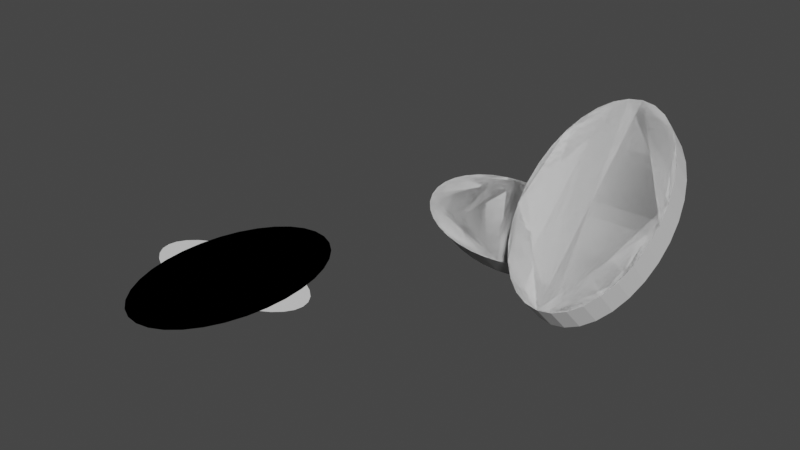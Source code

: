 # Source: preview_object.blend  (saved by Blender 2.82.7; exported with 4.5.12 LTS)
import bpy
from mathutils import Matrix  # noqa: F401  (used for matrix-valued properties, if any)

bpy.ops.wm.read_factory_settings(use_empty=True)
scene = bpy.context.scene
scene.name = 'Scene'

# ---- collections
col_collection = bpy.data.collections.new('Collection'); scene.collection.children.link(col_collection)
col_soc_internal = bpy.data.collections.new('SOC_internal'); col_collection.children.link(col_soc_internal)
col_soc = bpy.data.collections.new('SOC'); scene.collection.children.link(col_soc)
col_soc_internal_001 = bpy.data.collections.new('SOC_internal.001'); col_soc.children.link(col_soc_internal_001)
col_preview = bpy.data.collections.new('Preview'); col_soc.children.link(col_preview)
col_other_part = bpy.data.collections.new('Other Part'); scene.collection.children.link(col_other_part)
col_soc_internal_002 = bpy.data.collections.new('SOC_internal.002'); col_other_part.children.link(col_soc_internal_002)

# ---- world
world_world = bpy.data.worlds.new('World'); scene.world = world_world
world_world.use_nodes = True; world_world.node_tree.nodes.clear()
_N = world_world.node_tree.nodes; _L = world_world.node_tree.links
n0 = _N.new('ShaderNodeOutputWorld'); n0.name = 'World Output'; n0.location = (300, 300)
n1 = _N.new('ShaderNodeBackground'); n1.name = 'Background'; n1.location = (10, 300)
n1.inputs[0].default_value = (0.05088, 0.05088, 0.05088, 1.0)
_L.new(n1.outputs[0], n0.inputs[0])
n0.is_active_output = True
world_world.color = (0.05088, 0.05088, 0.05088)
world_world.use_sun_shadow = False
world_world.sun_shadow_jitter_overblur = 0.0

# ---- meshes
me_circle = bpy.data.meshes.new('Circle')
me_circle.from_pydata([(0.0, 33.36, 0.0), (-6.509, 32.72, 0.0), (-12.77, 30.82, 0.0), (-18.53, 27.74, 0.0), (-23.59, 23.59, 0.0), (-27.74, 18.53, 0.0), (-30.82, 12.77, 0.0), (-32.72, 6.509, 0.0), (-33.36, 2.519e-06, 0.0), (-32.72, -6.509, 0.0), (-30.82, -12.77, 0.0), (-27.74, -18.53, 0.0), (-23.59, -23.59, 0.0), (-18.53, -27.74, 0.0), (-12.77, -30.82, 0.0), (-6.509, -32.72, 0.0), (1.087e-05, -33.36, 0.0), (6.509, -32.72, 0.0), (12.77, -30.82, 0.0), (18.53, -27.74, 0.0), (23.59, -23.59, 0.0), (27.74, -18.53, 0.0), (30.82, -12.77, 0.0), (32.72, -6.509, 0.0), (33.36, 3.221e-05, 0.0), (32.72, 6.509, 0.0), (30.82, 12.77, 0.0), (27.74, 18.53, 0.0), (23.59, 23.59, 0.0), (18.53, 27.74, 0.0), (12.77, 30.82, 0.0), (6.508, 32.72, 0.0)], [], [(1, 2, 3, 4, 5, 6, 7, 8, 9, 10, 11, 12, 13, 14, 15, 16, 17, 18, 19, 20, 21, 22, 23, 24, 25, 26, 27, 28, 29, 30, 31, 0)])
_uv = me_circle.uv_layers.new(name='UVMap')
_uv.uv.foreach_set('vector', [0.0, 0.0, 0.0, 0.0, 0.0, 0.0, 0.0, 0.0, 0.0, 0.0, 0.0, 0.0, 0.0, 0.0, 0.0, 0.0, 0.0, 0.0, 0.0, 0.0, 0.0, 0.0, 0.0, 0.0, 0.0, 0.0, 0.0, 0.0, 0.0, 0.0, 0.0, 0.0, 0.0, 0.0, 0.0, 0.0, 0.0, 0.0, 0.0, 0.0, 0.0, 0.0, 0.0, 0.0, 0.0, 0.0, 0.0, 0.0, 0.0, 0.0, 0.0, 0.0, 0.0, 0.0, 0.0, 0.0, 0.0, 0.0, 0.0, 0.0, 0.0, 0.0, 0.0, 0.0])
me_circle.use_remesh_fix_poles = True
me_circle.use_remesh_preserve_attributes = False
me_circle.use_mirror_vertex_groups = False
me_circle.update()
me_mesh_033 = bpy.data.meshes.new('Mesh.033')
me_mesh_033.from_pydata([(-8.037, 19.4, 0.0), (-11.67, 17.46, 0.0), (-14.85, 14.85, 0.0), (-17.46, 11.67, 0.0), (-19.4, 8.037, 0.0), (-20.6, 4.097, 0.0), (-21.0, 1.586e-06, 0.0), (-20.6, -4.097, 0.0), (-19.4, -8.037, 0.0), (-17.46, -11.67, 0.0), (-14.85, -14.85, 0.0), (-11.67, -17.46, 0.0), (-8.037, -19.4, 0.0), (-4.097, -20.6, 0.0), (6.844e-06, -21.0, 0.0), (4.097, -20.6, 0.0), (8.037, -19.4, 0.0), (11.67, -17.46, 0.0), (14.85, -14.85, 0.0), (17.46, -11.67, 0.0), (19.4, -8.037, 0.0), (20.6, -4.097, 0.0), (21.0, 2.028e-05, 0.0), (20.6, 4.097, 0.0), (19.4, 8.037, 0.0), (17.46, 11.67, 0.0), (14.85, 14.85, 0.0), (11.67, 17.46, 0.0), (8.037, 19.4, 0.0), (4.097, 20.6, 0.0), (0.0, 21.0, 0.0), (-4.097, 20.6, 0.0)], [], [(0, 1, 2, 3, 4, 5, 6, 7, 8, 9, 10, 11, 12, 13, 14, 15, 16, 17, 18, 19, 20, 21, 22, 23, 24, 25, 26, 27, 28, 29, 30, 31)])
me_mesh_033.use_remesh_fix_poles = True
me_mesh_033.use_remesh_preserve_attributes = False
me_mesh_033.use_mirror_vertex_groups = False
me_mesh_033.update()
me_mesh_015 = bpy.data.meshes.new('Mesh.015')
me_mesh_015.from_pydata([(-12.77, 30.82, 0.0), (-18.53, 27.74, 0.0), (-23.59, 23.59, 0.0), (-27.74, 18.53, 0.0), (-30.82, 12.77, 0.0), (-32.72, 6.509, 0.0), (-33.36, 2.519e-06, 0.0), (-32.72, -6.509, 0.0), (-30.82, -12.77, 0.0), (-27.74, -18.53, 0.0), (-23.59, -23.59, 0.0), (-18.53, -27.74, 0.0), (-12.77, -30.82, 0.0), (-6.509, -32.72, 0.0), (1.087e-05, -33.36, 0.0), (6.509, -32.72, 0.0), (12.77, -30.82, 0.0), (18.53, -27.74, 0.0), (23.59, -23.59, 0.0), (27.74, -18.53, 0.0), (30.82, -12.77, 0.0), (32.72, -6.509, 0.0), (33.36, 3.221e-05, 0.0), (32.72, 6.509, 0.0), (30.82, 12.77, 0.0), (27.74, 18.53, 0.0), (23.59, 23.59, 0.0), (18.53, 27.74, 0.0), (12.77, 30.82, 0.0), (6.508, 32.72, 0.0), (0.0, 33.36, 0.0), (-6.509, 32.72, 0.0)], [], [(0, 1, 2, 3, 4, 5, 6, 7, 8, 9, 10, 11, 12, 13, 14, 15, 16, 17, 18, 19, 20, 21, 22, 23, 24, 25, 26, 27, 28, 29, 30, 31)])
me_mesh_015.use_remesh_fix_poles = True
me_mesh_015.use_remesh_preserve_attributes = False
me_mesh_015.use_mirror_vertex_groups = False
me_mesh_015.update()
me_circle_001 = bpy.data.meshes.new('Circle.001')
me_circle_001.from_pydata([(0.0, 53.29, 0.0), (-6.509, 52.27, 0.0), (-12.77, 49.24, 0.0), (-18.53, 44.31, 0.0), (-23.59, 37.68, 0.0), (-27.74, 29.61, 0.0), (-30.82, 20.39, 0.0), (-32.72, 10.4, 0.0), (-33.36, 4.023e-06, 0.0), (-32.72, -10.4, 0.0), (-30.82, -20.39, 0.0), (-27.74, -29.61, 0.0), (-23.59, -37.68, 0.0), (-18.53, -44.31, 0.0), (-12.77, -49.24, 0.0), (-6.509, -52.27, 0.0), (1.087e-05, -53.29, 0.0), (6.509, -52.27, 0.0), (12.77, -49.24, 0.0), (18.53, -44.31, 0.0), (23.59, -37.68, 0.0), (27.74, -29.61, 0.0), (30.82, -20.39, 0.0), (32.72, -10.4, 0.0), (33.36, 5.146e-05, 0.0), (32.72, 10.4, 0.0), (30.82, 20.39, 0.0), (27.74, 29.61, 0.0), (23.59, 37.68, 0.0), (18.53, 44.31, 0.0), (12.77, 49.24, 0.0), (6.508, 52.27, 0.0)], [], [(1, 2, 3, 4, 5, 6, 7, 8, 9, 10, 11, 12, 13, 14, 15, 16, 17, 18, 19, 20, 21, 22, 23, 24, 25, 26, 27, 28, 29, 30, 31, 0)])
_uv = me_circle_001.uv_layers.new(name='UVMap')
_uv.uv.foreach_set('vector', [0.0, 0.0, 0.0, 0.0, 0.0, 0.0, 0.0, 0.0, 0.0, 0.0, 0.0, 0.0, 0.0, 0.0, 0.0, 0.0, 0.0, 0.0, 0.0, 0.0, 0.0, 0.0, 0.0, 0.0, 0.0, 0.0, 0.0, 0.0, 0.0, 0.0, 0.0, 0.0, 0.0, 0.0, 0.0, 0.0, 0.0, 0.0, 0.0, 0.0, 0.0, 0.0, 0.0, 0.0, 0.0, 0.0, 0.0, 0.0, 0.0, 0.0, 0.0, 0.0, 0.0, 0.0, 0.0, 0.0, 0.0, 0.0, 0.0, 0.0, 0.0, 0.0, 0.0, 0.0])
me_circle_001.use_remesh_fix_poles = True
me_circle_001.use_remesh_preserve_attributes = False
me_circle_001.use_mirror_vertex_groups = False
me_circle_001.update()
me_circle_002 = bpy.data.meshes.new('Circle.002')
me_circle_002.from_pydata([(0.0, 21.0, 0.0), (-8.485, 20.6, 0.0), (-16.64, 19.4, 0.0), (-24.16, 17.46, 0.0), (-30.76, 14.85, 0.0), (-36.16, 11.67, 0.0), (-40.18, 8.037, 0.0), (-42.66, 4.097, 0.0), (-43.5, 1.586e-06, 0.0), (-42.66, -4.097, 0.0), (-40.18, -8.037, 0.0), (-36.16, -11.67, 0.0), (-30.76, -14.85, 0.0), (-24.16, -17.46, 0.0), (-16.64, -19.4, 0.0), (-8.485, -20.6, 0.0), (1.417e-05, -21.0, 0.0), (8.485, -20.6, 0.0), (16.64, -19.4, 0.0), (24.16, -17.46, 0.0), (30.76, -14.85, 0.0), (36.16, -11.67, 0.0), (40.18, -8.037, 0.0), (42.66, -4.097, 0.0), (43.5, 2.028e-05, 0.0), (42.66, 4.097, 0.0), (40.18, 8.037, 0.0), (36.16, 11.67, 0.0), (30.76, 14.85, 0.0), (24.16, 17.46, 0.0), (16.64, 19.4, 0.0), (8.485, 20.6, 0.0)], [], [(1, 2, 3, 4, 5, 6, 7, 8, 9, 10, 11, 12, 13, 14, 15, 16, 17, 18, 19, 20, 21, 22, 23, 24, 25, 26, 27, 28, 29, 30, 31, 0)])
_uv = me_circle_002.uv_layers.new(name='UVMap')
_uv.uv.foreach_set('vector', [0.0, 0.0, 0.0, 0.0, 0.0, 0.0, 0.0, 0.0, 0.0, 0.0, 0.0, 0.0, 0.0, 0.0, 0.0, 0.0, 0.0, 0.0, 0.0, 0.0, 0.0, 0.0, 0.0, 0.0, 0.0, 0.0, 0.0, 0.0, 0.0, 0.0, 0.0, 0.0, 0.0, 0.0, 0.0, 0.0, 0.0, 0.0, 0.0, 0.0, 0.0, 0.0, 0.0, 0.0, 0.0, 0.0, 0.0, 0.0, 0.0, 0.0, 0.0, 0.0, 0.0, 0.0, 0.0, 0.0, 0.0, 0.0, 0.0, 0.0, 0.0, 0.0, 0.0, 0.0])
me_circle_002.use_remesh_fix_poles = True
me_circle_002.use_remesh_preserve_attributes = False
me_circle_002.use_mirror_vertex_groups = False
me_circle_002.update()
me_circle_003 = bpy.data.meshes.new('Circle.003')
me_circle_003.from_pydata([(0.0, 53.29, 0.0), (-6.509, 52.27, 0.0), (-12.77, 49.24, 0.0), (-18.53, 44.31, 0.0), (-23.59, 37.68, 0.0), (-27.74, 29.61, 0.0), (-30.82, 20.39, 0.0), (-32.72, 10.4, 0.0), (-33.36, 4.023e-06, 0.0), (-32.72, -10.4, 0.0), (-30.82, -20.39, 0.0), (-27.74, -29.61, 0.0), (-23.59, -37.68, 0.0), (-18.53, -44.31, 0.0), (-12.77, -49.24, 0.0), (-6.509, -52.27, 0.0), (1.087e-05, -53.29, 0.0), (6.509, -52.27, 0.0), (12.77, -49.24, 0.0), (18.53, -44.31, 0.0), (23.59, -37.68, 0.0), (27.74, -29.61, 0.0), (30.82, -20.39, 0.0), (32.72, -10.4, 0.0), (33.36, 5.146e-05, 0.0), (32.72, 10.4, 0.0), (30.82, 20.39, 0.0), (27.74, 29.61, 0.0), (23.59, 37.68, 0.0), (18.53, 44.31, 0.0), (12.77, 49.24, 0.0), (6.508, 52.27, 0.0)], [], [(1, 2, 3, 4, 5, 6, 7, 8, 9, 10, 11, 12, 13, 14, 15, 16, 17, 18, 19, 20, 21, 22, 23, 24, 25, 26, 27, 28, 29, 30, 31, 0)])
_uv = me_circle_003.uv_layers.new(name='UVMap')
_uv.uv.foreach_set('vector', [0.0, 0.0, 0.0, 0.0, 0.0, 0.0, 0.0, 0.0, 0.0, 0.0, 0.0, 0.0, 0.0, 0.0, 0.0, 0.0, 0.0, 0.0, 0.0, 0.0, 0.0, 0.0, 0.0, 0.0, 0.0, 0.0, 0.0, 0.0, 0.0, 0.0, 0.0, 0.0, 0.0, 0.0, 0.0, 0.0, 0.0, 0.0, 0.0, 0.0, 0.0, 0.0, 0.0, 0.0, 0.0, 0.0, 0.0, 0.0, 0.0, 0.0, 0.0, 0.0, 0.0, 0.0, 0.0, 0.0, 0.0, 0.0, 0.0, 0.0, 0.0, 0.0, 0.0, 0.0])
me_circle_003.use_remesh_fix_poles = True
me_circle_003.use_remesh_preserve_attributes = False
me_circle_003.use_mirror_vertex_groups = False
me_circle_003.update()
me_circle_005 = bpy.data.meshes.new('Circle.005')
me_circle_005.from_pydata([(0.0, 53.29, 0.0), (-6.509, 52.27, 0.0), (-12.77, 49.24, 0.0), (-18.53, 44.31, 0.0), (-23.59, 37.68, 0.0), (-27.74, 29.61, 0.0), (-30.82, 20.39, 0.0), (-32.72, 10.4, 0.0), (-33.36, 4.023e-06, 0.0), (-32.72, -10.4, 0.0), (-30.82, -20.39, 0.0), (-27.74, -29.61, 0.0), (-23.59, -37.68, 0.0), (-18.53, -44.31, 0.0), (-12.77, -49.24, 0.0), (-6.509, -52.27, 0.0), (1.087e-05, -53.29, 0.0), (6.509, -52.27, 0.0), (12.77, -49.24, 0.0), (18.53, -44.31, 0.0), (23.59, -37.68, 0.0), (27.74, -29.61, 0.0), (30.82, -20.39, 0.0), (32.72, -10.4, 0.0), (33.36, 5.146e-05, 0.0), (32.72, 10.4, 0.0), (30.82, 20.39, 0.0), (27.74, 29.61, 0.0), (23.59, 37.68, 0.0), (18.53, 44.31, 0.0), (12.77, 49.24, 0.0), (6.508, 52.27, 0.0)], [], [(1, 2, 3, 4, 5, 6, 7, 8, 9, 10, 11, 12, 13, 14, 15, 16, 17, 18, 19, 20, 21, 22, 23, 24, 25, 26, 27, 28, 29, 30, 31, 0)])
_uv = me_circle_005.uv_layers.new(name='UVMap')
_uv.uv.foreach_set('vector', [0.0, 0.0, 0.0, 0.0, 0.0, 0.0, 0.0, 0.0, 0.0, 0.0, 0.0, 0.0, 0.0, 0.0, 0.0, 0.0, 0.0, 0.0, 0.0, 0.0, 0.0, 0.0, 0.0, 0.0, 0.0, 0.0, 0.0, 0.0, 0.0, 0.0, 0.0, 0.0, 0.0, 0.0, 0.0, 0.0, 0.0, 0.0, 0.0, 0.0, 0.0, 0.0, 0.0, 0.0, 0.0, 0.0, 0.0, 0.0, 0.0, 0.0, 0.0, 0.0, 0.0, 0.0, 0.0, 0.0, 0.0, 0.0, 0.0, 0.0, 0.0, 0.0, 0.0, 0.0])
me_circle_005.use_remesh_fix_poles = True
me_circle_005.use_remesh_preserve_attributes = False
me_circle_005.use_mirror_vertex_groups = False
me_circle_005.update()
me_circle_006 = bpy.data.meshes.new('Circle.006')
me_circle_006.from_pydata([(0.0, 53.29, 0.0), (-6.509, 52.27, 0.0), (-12.77, 49.24, 0.0), (-18.53, 44.31, 0.0), (-23.59, 37.68, 0.0), (-27.74, 29.61, 0.0), (-30.82, 20.39, 0.0), (-32.72, 10.4, 0.0), (-33.36, 4.023e-06, 0.0), (-32.72, -10.4, 0.0), (-30.82, -20.39, 0.0), (-27.74, -29.61, 0.0), (-23.59, -37.68, 0.0), (-18.53, -44.31, 0.0), (-12.77, -49.24, 0.0), (-6.509, -52.27, 0.0), (1.087e-05, -53.29, 0.0), (6.509, -52.27, 0.0), (12.77, -49.24, 0.0), (18.53, -44.31, 0.0), (23.59, -37.68, 0.0), (27.74, -29.61, 0.0), (30.82, -20.39, 0.0), (32.72, -10.4, 0.0), (33.36, 5.146e-05, 0.0), (32.72, 10.4, 0.0), (30.82, 20.39, 0.0), (27.74, 29.61, 0.0), (23.59, 37.68, 0.0), (18.53, 44.31, 0.0), (12.77, 49.24, 0.0), (6.508, 52.27, 0.0)], [], [(1, 2, 3, 4, 5, 6, 7, 8, 9, 10, 11, 12, 13, 14, 15, 16, 17, 18, 19, 20, 21, 22, 23, 24, 25, 26, 27, 28, 29, 30, 31, 0)])
_uv = me_circle_006.uv_layers.new(name='UVMap')
_uv.uv.foreach_set('vector', [0.0, 0.0, 0.0, 0.0, 0.0, 0.0, 0.0, 0.0, 0.0, 0.0, 0.0, 0.0, 0.0, 0.0, 0.0, 0.0, 0.0, 0.0, 0.0, 0.0, 0.0, 0.0, 0.0, 0.0, 0.0, 0.0, 0.0, 0.0, 0.0, 0.0, 0.0, 0.0, 0.0, 0.0, 0.0, 0.0, 0.0, 0.0, 0.0, 0.0, 0.0, 0.0, 0.0, 0.0, 0.0, 0.0, 0.0, 0.0, 0.0, 0.0, 0.0, 0.0, 0.0, 0.0, 0.0, 0.0, 0.0, 0.0, 0.0, 0.0, 0.0, 0.0, 0.0, 0.0])
me_circle_006.use_remesh_fix_poles = True
me_circle_006.use_remesh_preserve_attributes = False
me_circle_006.use_mirror_vertex_groups = False
me_circle_006.update()
me_circle_007 = bpy.data.meshes.new('Circle.007')
me_circle_007.from_pydata([(0.0, 53.29, 0.0), (-6.509, 52.27, 0.0), (-12.77, 49.24, 0.0), (-18.53, 44.31, 0.0), (-23.59, 37.68, 0.0), (-27.74, 29.61, 0.0), (-30.82, 20.39, 0.0), (-32.72, 10.4, 0.0), (-33.36, 4.023e-06, 0.0), (-32.72, -10.4, 0.0), (-30.82, -20.39, 0.0), (-27.74, -29.61, 0.0), (-23.59, -37.68, 0.0), (-18.53, -44.31, 0.0), (-12.77, -49.24, 0.0), (-6.509, -52.27, 0.0), (1.087e-05, -53.29, 0.0), (6.509, -52.27, 0.0), (12.77, -49.24, 0.0), (18.53, -44.31, 0.0), (23.59, -37.68, 0.0), (27.74, -29.61, 0.0), (30.82, -20.39, 0.0), (32.72, -10.4, 0.0), (33.36, 5.146e-05, 0.0), (32.72, 10.4, 0.0), (30.82, 20.39, 0.0), (27.74, 29.61, 0.0), (23.59, 37.68, 0.0), (18.53, 44.31, 0.0), (12.77, 49.24, 0.0), (6.508, 52.27, 0.0)], [], [(1, 2, 3, 4, 5, 6, 7, 8, 9, 10, 11, 12, 13, 14, 15, 16, 17, 18, 19, 20, 21, 22, 23, 24, 25, 26, 27, 28, 29, 30, 31, 0)])
_uv = me_circle_007.uv_layers.new(name='UVMap')
_uv.uv.foreach_set('vector', [0.0, 0.0, 0.0, 0.0, 0.0, 0.0, 0.0, 0.0, 0.0, 0.0, 0.0, 0.0, 0.0, 0.0, 0.0, 0.0, 0.0, 0.0, 0.0, 0.0, 0.0, 0.0, 0.0, 0.0, 0.0, 0.0, 0.0, 0.0, 0.0, 0.0, 0.0, 0.0, 0.0, 0.0, 0.0, 0.0, 0.0, 0.0, 0.0, 0.0, 0.0, 0.0, 0.0, 0.0, 0.0, 0.0, 0.0, 0.0, 0.0, 0.0, 0.0, 0.0, 0.0, 0.0, 0.0, 0.0, 0.0, 0.0, 0.0, 0.0, 0.0, 0.0, 0.0, 0.0])
me_circle_007.use_remesh_fix_poles = True
me_circle_007.use_remesh_preserve_attributes = False
me_circle_007.use_mirror_vertex_groups = False
me_circle_007.update()
me_circle_008 = bpy.data.meshes.new('Circle.008')
me_circle_008.from_pydata([(0.0, 53.29, 0.0), (-6.509, 52.27, 0.0), (-12.77, 49.24, 0.0), (-18.53, 44.31, 0.0), (-23.59, 37.68, 0.0), (-27.74, 29.61, 0.0), (-30.82, 20.39, 0.0), (-32.72, 10.4, 0.0), (-33.36, 4.023e-06, 0.0), (-32.72, -10.4, 0.0), (-30.82, -20.39, 0.0), (-27.74, -29.61, 0.0), (-23.59, -37.68, 0.0), (-18.53, -44.31, 0.0), (-12.77, -49.24, 0.0), (-6.509, -52.27, 0.0), (1.087e-05, -53.29, 0.0), (6.509, -52.27, 0.0), (12.77, -49.24, 0.0), (18.53, -44.31, 0.0), (23.59, -37.68, 0.0), (27.74, -29.61, 0.0), (30.82, -20.39, 0.0), (32.72, -10.4, 0.0), (33.36, 5.146e-05, 0.0), (32.72, 10.4, 0.0), (30.82, 20.39, 0.0), (27.74, 29.61, 0.0), (23.59, 37.68, 0.0), (18.53, 44.31, 0.0), (12.77, 49.24, 0.0), (6.508, 52.27, 0.0)], [], [(1, 2, 3, 4, 5, 6, 7, 8, 9, 10, 11, 12, 13, 14, 15, 16, 17, 18, 19, 20, 21, 22, 23, 24, 25, 26, 27, 28, 29, 30, 31, 0)])
_uv = me_circle_008.uv_layers.new(name='UVMap')
_uv.uv.foreach_set('vector', [0.0, 0.0, 0.0, 0.0, 0.0, 0.0, 0.0, 0.0, 0.0, 0.0, 0.0, 0.0, 0.0, 0.0, 0.0, 0.0, 0.0, 0.0, 0.0, 0.0, 0.0, 0.0, 0.0, 0.0, 0.0, 0.0, 0.0, 0.0, 0.0, 0.0, 0.0, 0.0, 0.0, 0.0, 0.0, 0.0, 0.0, 0.0, 0.0, 0.0, 0.0, 0.0, 0.0, 0.0, 0.0, 0.0, 0.0, 0.0, 0.0, 0.0, 0.0, 0.0, 0.0, 0.0, 0.0, 0.0, 0.0, 0.0, 0.0, 0.0, 0.0, 0.0, 0.0, 0.0])
me_circle_008.use_remesh_fix_poles = True
me_circle_008.use_remesh_preserve_attributes = False
me_circle_008.use_mirror_vertex_groups = False
me_circle_008.update()
me_circle_011 = bpy.data.meshes.new('Circle.011')
me_circle_011.from_pydata([(0.0, 53.29, 0.0), (-6.509, 52.27, 0.0), (-12.77, 49.24, 0.0), (-18.53, 44.31, 0.0), (-23.59, 37.68, 0.0), (-27.74, 29.61, 0.0), (-30.82, 20.39, 0.0), (-32.72, 10.4, 0.0), (-33.36, 4.023e-06, 0.0), (-32.72, -10.4, 0.0), (-30.82, -20.39, 0.0), (-27.74, -29.61, 0.0), (-23.59, -37.68, 0.0), (-18.53, -44.31, 0.0), (-12.77, -49.24, 0.0), (-6.509, -52.27, 0.0), (1.087e-05, -53.29, 0.0), (6.509, -52.27, 0.0), (12.77, -49.24, 0.0), (18.53, -44.31, 0.0), (23.59, -37.68, 0.0), (27.74, -29.61, 0.0), (30.82, -20.39, 0.0), (32.72, -10.4, 0.0), (33.36, 5.146e-05, 0.0), (32.72, 10.4, 0.0), (30.82, 20.39, 0.0), (27.74, 29.61, 0.0), (23.59, 37.68, 0.0), (18.53, 44.31, 0.0), (12.77, 49.24, 0.0), (6.508, 52.27, 0.0)], [], [(1, 2, 3, 4, 5, 6, 7, 8, 9, 10, 11, 12, 13, 14, 15, 16, 17, 18, 19, 20, 21, 22, 23, 24, 25, 26, 27, 28, 29, 30, 31, 0)])
_uv = me_circle_011.uv_layers.new(name='UVMap')
_uv.uv.foreach_set('vector', [0.0, 0.0, 0.0, 0.0, 0.0, 0.0, 0.0, 0.0, 0.0, 0.0, 0.0, 0.0, 0.0, 0.0, 0.0, 0.0, 0.0, 0.0, 0.0, 0.0, 0.0, 0.0, 0.0, 0.0, 0.0, 0.0, 0.0, 0.0, 0.0, 0.0, 0.0, 0.0, 0.0, 0.0, 0.0, 0.0, 0.0, 0.0, 0.0, 0.0, 0.0, 0.0, 0.0, 0.0, 0.0, 0.0, 0.0, 0.0, 0.0, 0.0, 0.0, 0.0, 0.0, 0.0, 0.0, 0.0, 0.0, 0.0, 0.0, 0.0, 0.0, 0.0, 0.0, 0.0])
me_circle_011.use_remesh_fix_poles = True
me_circle_011.use_remesh_preserve_attributes = False
me_circle_011.use_mirror_vertex_groups = False
me_circle_011.update()
me_circle_004 = bpy.data.meshes.new('Circle.004')
me_circle_004.from_pydata([(0.0, 21.0, 0.0), (-4.097, 20.6, 0.0), (-8.037, 19.4, 0.0), (-11.67, 17.46, 0.0), (-14.85, 14.85, 0.0), (-17.46, 11.67, 0.0), (-19.4, 8.037, 0.0), (-20.6, 4.097, 0.0), (-21.0, 1.586e-06, 0.0), (-20.6, -4.097, 0.0), (-19.4, -8.037, 0.0), (-17.46, -11.67, 0.0), (-14.85, -14.85, 0.0), (-11.67, -17.46, 0.0), (-8.037, -19.4, 0.0), (-4.097, -20.6, 0.0), (6.844e-06, -21.0, 0.0), (4.097, -20.6, 0.0), (8.037, -19.4, 0.0), (11.67, -17.46, 0.0), (14.85, -14.85, 0.0), (17.46, -11.67, 0.0), (19.4, -8.037, 0.0), (20.6, -4.097, 0.0), (21.0, 2.028e-05, 0.0), (20.6, 4.097, 0.0), (19.4, 8.037, 0.0), (17.46, 11.67, 0.0), (14.85, 14.85, 0.0), (11.67, 17.46, 0.0), (8.037, 19.4, 0.0), (4.097, 20.6, 0.0)], [], [(1, 2, 3, 4, 5, 6, 7, 8, 9, 10, 11, 12, 13, 14, 15, 16, 17, 18, 19, 20, 21, 22, 23, 24, 25, 26, 27, 28, 29, 30, 31, 0)])
_uv = me_circle_004.uv_layers.new(name='UVMap')
_uv.uv.foreach_set('vector', [0.0, 0.0, 0.0, 0.0, 0.0, 0.0, 0.0, 0.0, 0.0, 0.0, 0.0, 0.0, 0.0, 0.0, 0.0, 0.0, 0.0, 0.0, 0.0, 0.0, 0.0, 0.0, 0.0, 0.0, 0.0, 0.0, 0.0, 0.0, 0.0, 0.0, 0.0, 0.0, 0.0, 0.0, 0.0, 0.0, 0.0, 0.0, 0.0, 0.0, 0.0, 0.0, 0.0, 0.0, 0.0, 0.0, 0.0, 0.0, 0.0, 0.0, 0.0, 0.0, 0.0, 0.0, 0.0, 0.0, 0.0, 0.0, 0.0, 0.0, 0.0, 0.0, 0.0, 0.0])
me_circle_004.use_remesh_fix_poles = True
me_circle_004.use_remesh_preserve_attributes = False
me_circle_004.use_mirror_vertex_groups = False
me_circle_004.update()
me_mesh_003 = bpy.data.meshes.new('Mesh.003')
me_mesh_003.from_pydata([(-8.037, 19.4, 0.0), (-11.67, 17.46, 0.0), (-14.85, 14.85, 0.0), (-17.46, 11.67, 0.0), (-19.4, 8.037, 0.0), (-20.6, 4.097, 0.0), (-21.0, 1.586e-06, 0.0), (-20.6, -4.097, 0.0), (-19.4, -8.037, 0.0), (-17.46, -11.67, 0.0), (-14.85, -14.85, 0.0), (-11.67, -17.46, 0.0), (-8.037, -19.4, 0.0), (-4.097, -20.6, 0.0), (6.844e-06, -21.0, 0.0), (4.097, -20.6, 0.0), (8.037, -19.4, 0.0), (11.67, -17.46, 0.0), (14.85, -14.85, 0.0), (17.46, -11.67, 0.0), (19.4, -8.037, 0.0), (20.6, -4.097, 0.0), (21.0, 2.028e-05, 0.0), (20.6, 4.097, 0.0), (19.4, 8.037, 0.0), (17.46, 11.67, 0.0), (14.85, 14.85, 0.0), (11.67, 17.46, 0.0), (8.037, 19.4, 0.0), (4.097, 20.6, 0.0), (0.0, 21.0, 0.0), (-4.097, 20.6, 0.0)], [], [(0, 1, 2, 3, 4, 5, 6, 7, 8, 9, 10, 11, 12, 13, 14, 15, 16, 17, 18, 19, 20, 21, 22, 23, 24, 25, 26, 27, 28, 29, 30, 31)])
me_mesh_003.use_remesh_fix_poles = True
me_mesh_003.use_remesh_preserve_attributes = False
me_mesh_003.use_mirror_vertex_groups = False
me_mesh_003.update()
me_mesh_004 = bpy.data.meshes.new('Mesh.004')
me_mesh_004.from_pydata([(-8.037, 19.4, 0.0), (-11.67, 17.46, 0.0), (-14.85, 14.85, 0.0), (-17.46, 11.67, 0.0), (-19.4, 8.037, 0.0), (-20.6, 4.097, 0.0), (-21.0, 1.586e-06, 0.0), (-20.6, -4.097, 0.0), (-19.4, -8.037, 0.0), (-17.46, -11.67, 0.0), (-14.85, -14.85, 0.0), (-11.67, -17.46, 0.0), (-8.037, -19.4, 0.0), (-4.097, -20.6, 0.0), (6.844e-06, -21.0, 0.0), (4.097, -20.6, 0.0), (8.037, -19.4, 0.0), (11.67, -17.46, 0.0), (14.85, -14.85, 0.0), (17.46, -11.67, 0.0), (19.4, -8.037, 0.0), (20.6, -4.097, 0.0), (21.0, 2.028e-05, 0.0), (20.6, 4.097, 0.0), (19.4, 8.037, 0.0), (17.46, 11.67, 0.0), (14.85, 14.85, 0.0), (11.67, 17.46, 0.0), (8.037, 19.4, 0.0), (4.097, 20.6, 0.0), (0.0, 21.0, 0.0), (-4.097, 20.6, 0.0)], [], [(0, 1, 2, 3, 4, 5, 6, 7, 8, 9, 10, 11, 12, 13, 14, 15, 16, 17, 18, 19, 20, 21, 22, 23, 24, 25, 26, 27, 28, 29, 30, 31)])
me_mesh_004.use_remesh_fix_poles = True
me_mesh_004.use_remesh_preserve_attributes = False
me_mesh_004.use_mirror_vertex_groups = False
me_mesh_004.update()
me_mesh_005 = bpy.data.meshes.new('Mesh.005')
me_mesh_005.from_pydata([(-8.037, 19.4, 0.0), (-11.67, 17.46, 0.0), (-14.85, 14.85, 0.0), (-17.46, 11.67, 0.0), (-19.4, 8.037, 0.0), (-20.6, 4.097, 0.0), (-21.0, 1.586e-06, 0.0), (-20.6, -4.097, 0.0), (-19.4, -8.037, 0.0), (-17.46, -11.67, 0.0), (-14.85, -14.85, 0.0), (-11.67, -17.46, 0.0), (-8.037, -19.4, 0.0), (-4.097, -20.6, 0.0), (6.844e-06, -21.0, 0.0), (4.097, -20.6, 0.0), (8.037, -19.4, 0.0), (11.67, -17.46, 0.0), (14.85, -14.85, 0.0), (17.46, -11.67, 0.0), (19.4, -8.037, 0.0), (20.6, -4.097, 0.0), (21.0, 2.028e-05, 0.0), (20.6, 4.097, 0.0), (19.4, 8.037, 0.0), (17.46, 11.67, 0.0), (14.85, 14.85, 0.0), (11.67, 17.46, 0.0), (8.037, 19.4, 0.0), (4.097, 20.6, 0.0), (0.0, 21.0, 0.0), (-4.097, 20.6, 0.0)], [], [(0, 1, 2, 3, 4, 5, 6, 7, 8, 9, 10, 11, 12, 13, 14, 15, 16, 17, 18, 19, 20, 21, 22, 23, 24, 25, 26, 27, 28, 29, 30, 31)])
me_mesh_005.use_remesh_fix_poles = True
me_mesh_005.use_remesh_preserve_attributes = False
me_mesh_005.use_mirror_vertex_groups = False
me_mesh_005.update()
me_mesh_006 = bpy.data.meshes.new('Mesh.006')
me_mesh_006.from_pydata([(-8.037, 19.4, 0.0), (-11.67, 17.46, 0.0), (-14.85, 14.85, 0.0), (-17.46, 11.67, 0.0), (-19.4, 8.037, 0.0), (-20.6, 4.097, 0.0), (-21.0, 1.586e-06, 0.0), (-20.6, -4.097, 0.0), (-19.4, -8.037, 0.0), (-17.46, -11.67, 0.0), (-14.85, -14.85, 0.0), (-11.67, -17.46, 0.0), (-8.037, -19.4, 0.0), (-4.097, -20.6, 0.0), (6.844e-06, -21.0, 0.0), (4.097, -20.6, 0.0), (8.037, -19.4, 0.0), (11.67, -17.46, 0.0), (14.85, -14.85, 0.0), (17.46, -11.67, 0.0), (19.4, -8.037, 0.0), (20.6, -4.097, 0.0), (21.0, 2.028e-05, 0.0), (20.6, 4.097, 0.0), (19.4, 8.037, 0.0), (17.46, 11.67, 0.0), (14.85, 14.85, 0.0), (11.67, 17.46, 0.0), (8.037, 19.4, 0.0), (4.097, 20.6, 0.0), (0.0, 21.0, 0.0), (-4.097, 20.6, 0.0)], [], [(0, 1, 2, 3, 4, 5, 6, 7, 8, 9, 10, 11, 12, 13, 14, 15, 16, 17, 18, 19, 20, 21, 22, 23, 24, 25, 26, 27, 28, 29, 30, 31)])
me_mesh_006.use_remesh_fix_poles = True
me_mesh_006.use_remesh_preserve_attributes = False
me_mesh_006.use_mirror_vertex_groups = False
me_mesh_006.update()
me_mesh_007 = bpy.data.meshes.new('Mesh.007')
me_mesh_007.from_pydata([(-8.037, 19.4, 0.0), (-11.67, 17.46, 0.0), (-14.85, 14.85, 0.0), (-17.46, 11.67, 0.0), (-19.4, 8.037, 0.0), (-20.6, 4.097, 0.0), (-21.0, 1.586e-06, 0.0), (-20.6, -4.097, 0.0), (-19.4, -8.037, 0.0), (-17.46, -11.67, 0.0), (-14.85, -14.85, 0.0), (-11.67, -17.46, 0.0), (-8.037, -19.4, 0.0), (-4.097, -20.6, 0.0), (6.844e-06, -21.0, 0.0), (4.097, -20.6, 0.0), (8.037, -19.4, 0.0), (11.67, -17.46, 0.0), (14.85, -14.85, 0.0), (17.46, -11.67, 0.0), (19.4, -8.037, 0.0), (20.6, -4.097, 0.0), (21.0, 2.028e-05, 0.0), (20.6, 4.097, 0.0), (19.4, 8.037, 0.0), (17.46, 11.67, 0.0), (14.85, 14.85, 0.0), (11.67, 17.46, 0.0), (8.037, 19.4, 0.0), (4.097, 20.6, 0.0), (0.0, 21.0, 0.0), (-4.097, 20.6, 0.0)], [], [(0, 1, 2, 3, 4, 5, 6, 7, 8, 9, 10, 11, 12, 13, 14, 15, 16, 17, 18, 19, 20, 21, 22, 23, 24, 25, 26, 27, 28, 29, 30, 31)])
me_mesh_007.use_remesh_fix_poles = True
me_mesh_007.use_remesh_preserve_attributes = False
me_mesh_007.use_mirror_vertex_groups = False
me_mesh_007.update()

# ---- objects
ob_circle = bpy.data.objects.new('Circle', me_circle)
ob_soc_reference_collection = bpy.data.objects.new('SOC_reference.Collection', None)
ob_soc_circle_002_fillets = bpy.data.objects.new('SOC_Circle.002.fillets', me_mesh_033)
ob_soc_circle_fillets = bpy.data.objects.new('SOC_Circle.fillets', me_mesh_015)
ob_circle_001 = bpy.data.objects.new('Circle.001', me_circle_001)
ob_circle_003 = bpy.data.objects.new('Circle.003', me_circle_002)
ob_circle_004 = bpy.data.objects.new('Circle.004', me_circle_003)
ob_circle_005 = bpy.data.objects.new('Circle.005', me_circle_005)
ob_circle_006 = bpy.data.objects.new('Circle.006', me_circle_006)
ob_circle_007 = bpy.data.objects.new('Circle.007', me_circle_007)
ob_circle_008 = bpy.data.objects.new('Circle.008', me_circle_008)
ob_circle_009 = bpy.data.objects.new('Circle.009', me_circle_011)
ob_circle_002 = bpy.data.objects.new('Circle.002', me_circle_004)
ob_soc_reference_other_part = bpy.data.objects.new('SOC_reference.Other Part', None)
ob_soc_circle_002_fillets_001 = bpy.data.objects.new('SOC_Circle.002.fillets.001', me_mesh_003)
ob_soc_circle_002_fillets_002 = bpy.data.objects.new('SOC_Circle.002.fillets.002', me_mesh_004)
ob_soc_circle_002_fillets_003 = bpy.data.objects.new('SOC_Circle.002.fillets.003', me_mesh_005)
ob_soc_circle_002_fillets_004 = bpy.data.objects.new('SOC_Circle.002.fillets.004', me_mesh_006)
ob_soc_circle_002_fillets_005 = bpy.data.objects.new('SOC_Circle.002.fillets.005', me_mesh_007)

# ---- transforms, parenting, visibility, modifiers, constraints
ob_circle.location = (116.1, 107.0, 31.06)
ob_circle.rotation_euler = (0.7543, -0.0, 0.0)
ob_circle.scale = (1.0, 1.597, 1.0)
ob_circle.display_type = 'WIRE'
ob_circle.lineart.crease_threshold = 0.0
ob_soc_reference_collection.location = (0.0, 0.0, 0.0)
ob_soc_reference_collection.empty_display_size = 5.0
ob_soc_reference_collection.lineart.crease_threshold = 0.0
ob_soc_circle_002_fillets.location = (63.29, 117.9, 2.189)
ob_soc_circle_002_fillets.rotation_euler = (0.7543, -0.0, 0.0)
ob_soc_circle_002_fillets.scale = (2.071, 1.0, 1.0)
ob_soc_circle_002_fillets.hide_select = True
ob_soc_circle_002_fillets.lineart.crease_threshold = 0.0
_m = ob_soc_circle_002_fillets.modifiers.new('SOC_Solidify', 'SOLIDIFY')
_m.thickness = 18.0
_m.nonmanifold_merge_threshold = 0.0003
_m = ob_soc_circle_002_fillets.modifiers.new('SOC_Solidify.001', 'SOLIDIFY')
_m.nonmanifold_merge_threshold = 0.0003
_m = ob_soc_circle_002_fillets.modifiers.new('SOC_Solidify.002', 'SOLIDIFY')
_m.nonmanifold_merge_threshold = 0.0003
_m = ob_soc_circle_002_fillets.modifiers.new('SOC_Solidify.003', 'SOLIDIFY')
_m.nonmanifold_merge_threshold = 0.0003
_m = ob_soc_circle_002_fillets.modifiers.new('SOC_Solidify.004', 'SOLIDIFY')
_m.nonmanifold_merge_threshold = 0.0003
_m = ob_soc_circle_002_fillets.modifiers.new('SOC_Solidify.005', 'SOLIDIFY')
_m.nonmanifold_merge_threshold = 0.0003
ob_soc_circle_fillets.location = (116.1, 107.0, 31.06)
ob_soc_circle_fillets.rotation_euler = (0.7543, -0.0, 0.0)
ob_soc_circle_fillets.scale = (1.0, 1.597, 1.0)
ob_soc_circle_fillets.hide_select = True
ob_soc_circle_fillets.lineart.crease_threshold = 0.0
_m = ob_soc_circle_fillets.modifiers.new('SOC_Solidify', 'SOLIDIFY')
_m.thickness = 18.0
_m.nonmanifold_merge_threshold = 0.0003
ob_circle_001.location = (0.0, 0.0, 0.0)
ob_circle_001.display_type = 'WIRE'
ob_circle_001.lineart.crease_threshold = 0.0
ob_circle_003.location = (0.0, 0.0, 0.0)
ob_circle_003.display_type = 'WIRE'
ob_circle_003.lineart.crease_threshold = 0.0
ob_circle_004.location = (0.0, 0.0, 0.0)
ob_circle_004.display_type = 'WIRE'
ob_circle_004.lineart.crease_threshold = 0.0
ob_circle_005.location = (0.0, 0.0, 0.0)
ob_circle_005.display_type = 'WIRE'
ob_circle_005.lineart.crease_threshold = 0.0
ob_circle_006.location = (0.0, 0.0, 0.0)
ob_circle_006.display_type = 'WIRE'
ob_circle_006.lineart.crease_threshold = 0.0
ob_circle_007.location = (0.0, 0.0, 0.0)
ob_circle_007.display_type = 'WIRE'
ob_circle_007.lineart.crease_threshold = 0.0
ob_circle_008.location = (0.0, 0.0, 0.0)
ob_circle_008.display_type = 'WIRE'
ob_circle_008.lineart.crease_threshold = 0.0
ob_circle_009.location = (0.0, 0.0, 0.0)
ob_circle_009.display_type = 'WIRE'
ob_circle_009.lineart.crease_threshold = 0.0
ob_circle_002.location = (63.29, 117.9, 2.189)
ob_circle_002.rotation_euler = (0.7543, -0.0, 0.0)
ob_circle_002.scale = (2.071, 1.0, 1.0)
ob_circle_002.display_type = 'WIRE'
ob_circle_002.lineart.crease_threshold = 0.0
ob_soc_reference_other_part.location = (0.0, -0.0, 0.0)
ob_soc_reference_other_part.empty_display_size = 5.0
ob_soc_reference_other_part.lineart.crease_threshold = 0.0
ob_soc_circle_002_fillets_001.location = (63.29, 117.9, 2.189)
ob_soc_circle_002_fillets_001.rotation_euler = (0.7543, -0.0, 0.0)
ob_soc_circle_002_fillets_001.lineart.crease_threshold = 0.0
ob_soc_circle_002_fillets_002.location = (63.29, 117.9, 2.189)
ob_soc_circle_002_fillets_002.rotation_euler = (0.7543, -0.0, 0.0)
ob_soc_circle_002_fillets_002.lineart.crease_threshold = 0.0
ob_soc_circle_002_fillets_003.location = (63.29, 117.9, 2.189)
ob_soc_circle_002_fillets_003.rotation_euler = (0.7543, -0.0, 0.0)
ob_soc_circle_002_fillets_003.lineart.crease_threshold = 0.0
ob_soc_circle_002_fillets_004.location = (63.29, 117.9, 2.189)
ob_soc_circle_002_fillets_004.rotation_euler = (0.7543, -0.0, 0.0)
ob_soc_circle_002_fillets_004.lineart.crease_threshold = 0.0
ob_soc_circle_002_fillets_005.location = (63.29, 117.9, 2.189)
ob_soc_circle_002_fillets_005.rotation_euler = (0.7543, -0.0, 0.0)
ob_soc_circle_002_fillets_005.lineart.crease_threshold = 0.0

# ---- collection membership
col_collection.objects.link(ob_circle)
col_collection.objects.link(ob_soc_reference_collection)
col_soc_internal.objects.link(ob_soc_circle_002_fillets)
col_soc_internal.objects.link(ob_soc_circle_fillets)
col_preview.objects.link(ob_circle_001)
col_preview.objects.link(ob_circle_003)
col_preview.objects.link(ob_circle_004)
col_preview.objects.link(ob_circle_005)
col_preview.objects.link(ob_circle_006)
col_preview.objects.link(ob_circle_007)
col_preview.objects.link(ob_circle_008)
col_preview.objects.link(ob_circle_009)
col_other_part.objects.link(ob_circle_002)
col_other_part.objects.link(ob_soc_reference_other_part)
col_soc_internal_002.objects.link(ob_soc_circle_002_fillets_001)
col_soc_internal_002.objects.link(ob_soc_circle_002_fillets_002)
col_soc_internal_002.objects.link(ob_soc_circle_002_fillets_003)
col_soc_internal_002.objects.link(ob_soc_circle_002_fillets_004)
col_soc_internal_002.objects.link(ob_soc_circle_002_fillets_005)

# ---- scene / render settings (as saved in the file)
scene.frame_start = 1; scene.frame_end = 250; scene.frame_set(1)
scene.render.engine = 'BLENDER_EEVEE_NEXT'
scene.cycles.use_denoising = False
scene.cycles.samples = 128
scene.cycles.sampling_pattern = 'TABULATED_SOBOL'
scene.cycles.use_adaptive_sampling = False
scene.cycles.use_light_tree = False
scene.view_settings.view_transform = 'Filmic'
scene.unit_settings.scale_length = 0.001
bpy.context.view_layer.update()

# ---- added for rendering (the .blend has no active camera and no usable light): camera, sun
cam_auto = bpy.data.cameras.new('AutoCamera')
cam_auto.lens = 50.0
cam_auto.sensor_width = 36.0
cam_auto.clip_end = 4887.01
ob_auto_camera = bpy.data.objects.new('AutoCamera', cam_auto)
scene.collection.objects.link(ob_auto_camera)
ob_auto_camera.location = (331.468, -281.725, 243.892)
ob_auto_camera.rotation_euler = (1.09748, -7.21219e-08, 0.694738)
scene.camera = ob_auto_camera
light_auto_sun = bpy.data.lights.new('AutoSun', 'SUN')
light_auto_sun.energy = 3.0
light_auto_sun.angle = 0.0523599
ob_auto_sun = bpy.data.objects.new('AutoSun', light_auto_sun)
scene.collection.objects.link(ob_auto_sun)
ob_auto_sun.rotation_euler = (0.872665, 0.174533, 0.523599)
bpy.context.view_layer.update()
